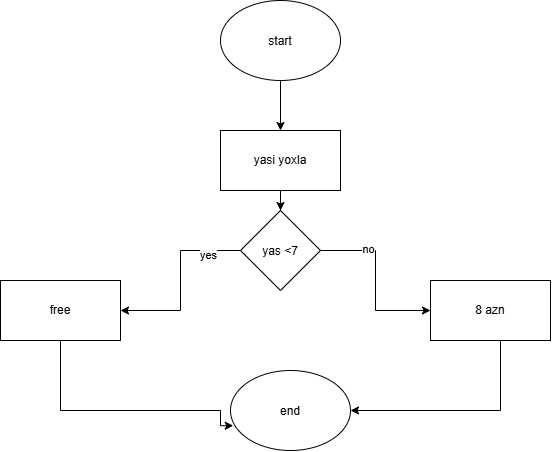

The diagram above was exported from draw.io. Its source (the exported page's mxGraphModel, read from the mxfile embedded in the PNG):
<mxGraphModel dx="1022" dy="564" grid="1" gridSize="10" guides="1" tooltips="1" connect="1" arrows="1" fold="1" page="1" pageScale="1" pageWidth="850" pageHeight="1100" math="0" shadow="0">
  <root>
    <mxCell id="0" />
    <mxCell id="1" parent="0" />
    <mxCell id="_ISIq47YwR0otePrsjVC-2" edge="1" parent="1" source="_ISIq47YwR0otePrsjVC-1" style="edgeStyle=orthogonalEdgeStyle;rounded=0;orthogonalLoop=1;jettySize=auto;html=1;" target="_ISIq47YwR0otePrsjVC-3">
      <mxGeometry relative="1" as="geometry">
        <mxPoint x="430" y="300" as="targetPoint" />
      </mxGeometry>
    </mxCell>
    <mxCell id="_ISIq47YwR0otePrsjVC-1" parent="1" style="ellipse;whiteSpace=wrap;html=1;shapeInside=1;" value="start" vertex="1">
      <mxGeometry height="80" width="120" x="370" y="140" as="geometry" />
    </mxCell>
    <mxCell id="_ISIq47YwR0otePrsjVC-5" edge="1" parent="1" source="_ISIq47YwR0otePrsjVC-3" style="edgeStyle=orthogonalEdgeStyle;rounded=0;orthogonalLoop=1;jettySize=auto;html=1;" target="_ISIq47YwR0otePrsjVC-6">
      <mxGeometry relative="1" as="geometry">
        <mxPoint x="430" y="390" as="targetPoint" />
      </mxGeometry>
    </mxCell>
    <mxCell id="_ISIq47YwR0otePrsjVC-3" parent="1" style="rounded=0;whiteSpace=wrap;html=1;" value="yasi yoxla" vertex="1">
      <mxGeometry height="60" width="120" x="370" y="270" as="geometry" />
    </mxCell>
    <mxCell id="_ISIq47YwR0otePrsjVC-7" edge="1" parent="1" source="_ISIq47YwR0otePrsjVC-6" style="edgeStyle=orthogonalEdgeStyle;rounded=0;orthogonalLoop=1;jettySize=auto;html=1;" target="_ISIq47YwR0otePrsjVC-8">
      <mxGeometry relative="1" as="geometry">
        <mxPoint x="640" y="450" as="targetPoint" />
      </mxGeometry>
    </mxCell>
    <mxCell id="_ISIq47YwR0otePrsjVC-9" connectable="0" parent="_ISIq47YwR0otePrsjVC-7" style="edgeLabel;html=1;align=center;verticalAlign=middle;resizable=0;points=[];" value="no" vertex="1">
      <mxGeometry relative="1" x="-0.4471" y="2" as="geometry">
        <mxPoint as="offset" />
      </mxGeometry>
    </mxCell>
    <mxCell id="_ISIq47YwR0otePrsjVC-10" edge="1" parent="1" source="_ISIq47YwR0otePrsjVC-6" style="edgeStyle=orthogonalEdgeStyle;rounded=0;orthogonalLoop=1;jettySize=auto;html=1;" target="_ISIq47YwR0otePrsjVC-11">
      <mxGeometry relative="1" as="geometry">
        <mxPoint x="210" y="450" as="targetPoint" />
      </mxGeometry>
    </mxCell>
    <mxCell id="_ISIq47YwR0otePrsjVC-12" connectable="0" parent="_ISIq47YwR0otePrsjVC-10" style="edgeLabel;html=1;align=center;verticalAlign=middle;resizable=0;points=[];" value="yes" vertex="1">
      <mxGeometry relative="1" x="-0.6333" y="4" as="geometry">
        <mxPoint as="offset" />
      </mxGeometry>
    </mxCell>
    <mxCell id="_ISIq47YwR0otePrsjVC-6" parent="1" style="rhombus;whiteSpace=wrap;html=1;shapeInside=1;" value="yas &amp;lt;7" vertex="1">
      <mxGeometry height="80" width="80" x="390" y="350" as="geometry" />
    </mxCell>
    <mxCell id="_ISIq47YwR0otePrsjVC-14" edge="1" parent="1" source="_ISIq47YwR0otePrsjVC-8" style="edgeStyle=orthogonalEdgeStyle;rounded=0;orthogonalLoop=1;jettySize=auto;html=1;entryX=1;entryY=0.5;entryDx=0;entryDy=0;" target="_ISIq47YwR0otePrsjVC-13">
      <mxGeometry relative="1" as="geometry">
        <Array as="points">
          <mxPoint x="650" y="550" />
        </Array>
      </mxGeometry>
    </mxCell>
    <mxCell id="_ISIq47YwR0otePrsjVC-8" parent="1" style="rounded=0;whiteSpace=wrap;html=1;" value="8 azn" vertex="1">
      <mxGeometry height="60" width="120" x="580" y="420" as="geometry" />
    </mxCell>
    <mxCell id="_ISIq47YwR0otePrsjVC-15" edge="1" parent="1" source="_ISIq47YwR0otePrsjVC-11" style="edgeStyle=orthogonalEdgeStyle;rounded=0;orthogonalLoop=1;jettySize=auto;html=1;entryX=0.023;entryY=0.69;entryDx=0;entryDy=0;entryPerimeter=0;" target="_ISIq47YwR0otePrsjVC-13">
      <mxGeometry relative="1" x="-0.0309" as="geometry">
        <Array as="points">
          <mxPoint x="210" y="550" />
          <mxPoint x="370" y="550" />
          <mxPoint x="370" y="565.2" />
        </Array>
        <mxPoint x="370" y="570" as="targetPoint" />
      </mxGeometry>
    </mxCell>
    <mxCell id="_ISIq47YwR0otePrsjVC-11" parent="1" style="rounded=0;whiteSpace=wrap;html=1;" value="free" vertex="1">
      <mxGeometry height="60" width="120" x="150" y="420" as="geometry" />
    </mxCell>
    <mxCell id="_ISIq47YwR0otePrsjVC-13" parent="1" style="ellipse;whiteSpace=wrap;html=1;shapeInside=1;" value="end" vertex="1">
      <mxGeometry height="80" width="120" x="380" y="510" as="geometry" />
    </mxCell>
  </root>
</mxGraphModel>